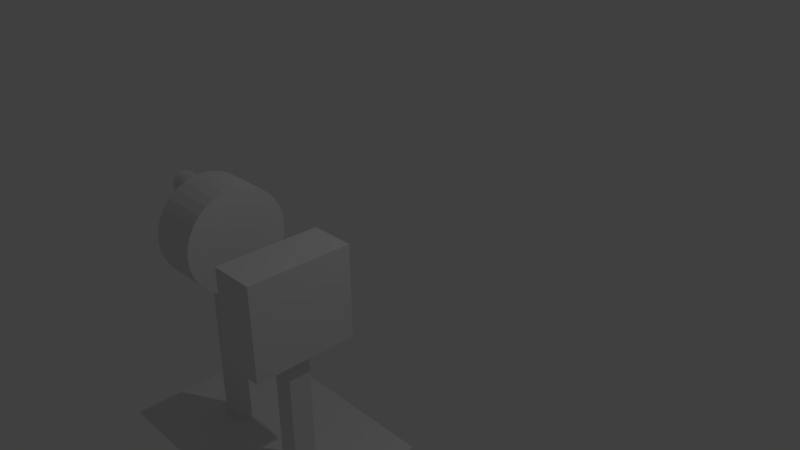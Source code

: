 # Source: weichenhebel1_animiert.blend  (saved by Blender 2.77.0; exported with 4.5.12 LTS)
import bpy
from mathutils import Matrix  # noqa: F401  (used for matrix-valued properties, if any)

bpy.ops.wm.read_factory_settings(use_empty=True)
scene = bpy.context.scene
scene.name = 'Scene'

# ---- collections
col_collection_1 = bpy.data.collections.new('Collection 1'); scene.collection.children.link(col_collection_1)

# ---- world
world_world = bpy.data.worlds.new('World'); scene.world = world_world
world_world.color = (0.05088, 0.05088, 0.05088)
world_world.use_sun_shadow = False
world_world.sun_shadow_jitter_overblur = 0.0
world_world.cycles.sampling_method = 'MANUAL'

# ---- cameras
cam_camera = bpy.data.cameras.new('Camera')
cam_camera.clip_end = 100.0
cam_camera.lens = 35.0
cam_camera.sensor_width = 32.0
cam_camera.sensor_height = 18.0
cam_camera.ortho_scale = 7.314
cam_camera.dof.focus_distance = 0.0
cam_camera.dof.aperture_fstop = 128.0

# ---- lights
light_lamp = bpy.data.lights.new('Lamp', 'POINT')
light_lamp.transmission_factor = 0.0
light_lamp.cutoff_distance = 30.0
light_lamp.energy = 100.0
light_lamp.shadow_buffer_clip_start = 1.001
light_lamp.shadow_soft_size = 0.1
light_lamp.shadow_maximum_resolution = 0.006
light_lamp.use_absolute_resolution = True

# ---- meshes
me_cylinder_002 = bpy.data.meshes.new('Cylinder.002')
me_cylinder_002.from_pydata([(0.466, -3.699, 1.331), (2.988, -2.475, 0.689), (2.988, -2.475, 1.093), (0.4685, -2.913, 0.689), (0.4685, -2.913, 1.093), (0.4701, -2.475, 0.689), (2.986, -2.913, 0.689), (-1.338, -1.688, 1.331), (0.4701, -2.475, 1.093), (0.4725, -1.688, 0.4519), (0.4725, -1.688, 1.331), (-1.338, -1.688, 0.4519), (0.466, -3.699, 0.4519), (2.986, -2.913, 1.093), (-1.345, -3.699, 1.331), (-1.345, -3.699, 0.4519), (-0.3657, -2.405, 1.347)], [], [(3, 5, 1, 6), (15, 11, 9, 12), (0, 12, 9, 10), (13, 2, 8, 4), (10, 9, 11, 7), (0, 10, 7, 14), (13, 4, 3, 6), (8, 2, 1, 5), (14, 7, 11, 15), (0, 14, 15, 12)])
me_cylinder_002.use_remesh_preserve_volume = False
me_cylinder_002.use_remesh_preserve_attributes = False
me_cylinder_002.use_mirror_vertex_groups = False
me_cylinder_002.update()
me_cylinder_001 = bpy.data.meshes.new('Cylinder.001')
me_cylinder_001.from_pydata([(-3.465, 3.299, -1.239), (-3.242, 3.639, 0.4683), (-3.421, 3.306, -1.239), (-3.049, 3.671, 0.4683), (-3.375, 3.304, -1.239), (-2.853, 3.664, 0.4683), (-3.331, 3.294, -1.239), (-2.662, 3.619, 0.4683), (-3.289, 3.275, -1.239), (-2.484, 3.538, 0.4683), (-3.252, 3.249, -1.239), (-2.324, 3.424, 0.4683), (-3.221, 3.215, -1.239), (-2.191, 3.281, 0.4683), (-3.197, 3.177, -1.239), (-2.087, 3.114, 0.4683), (-3.181, 3.134, -1.239), (-2.018, 2.931, 0.4683), (-3.174, 3.089, -1.239), (-1.987, 2.737, 0.4683), (-3.176, 3.044, -1.239), (-1.993, 2.541, 0.4683), (-3.186, 3.0, -1.239), (-2.038, 2.35, 0.4683), (-3.205, 2.958, -1.239), (-2.119, 2.172, 0.4683), (-2.234, 2.013, 0.4683), (-3.265, 2.89, -1.239), (-3.303, 2.866, -1.239), (-2.543, 1.776, 0.4683), (-3.346, 2.85, -1.239), (-2.727, 1.707, 0.4683), (-3.391, 2.843, -1.239), (-2.92, 1.675, 0.4683), (-3.436, 2.844, -1.239), (-3.116, 1.682, 0.4683), (-3.481, 2.855, -1.239), (-3.307, 1.726, 0.4683), (-3.522, 2.874, -1.239), (-3.486, 1.808, 0.4683), (-3.559, 2.9, -1.239), (-3.645, 1.922, 0.4683), (-3.59, 2.933, -1.239), (-3.779, 2.065, 0.4683), (-3.614, 2.972, -1.239), (-3.882, 2.232, 0.4683), (-3.63, 3.015, -1.239), (-3.951, 2.415, 0.4683), (-3.637, 3.06, -1.239), (-3.983, 2.609, 0.4683), (-3.636, 3.105, -1.239), (-3.976, 2.805, 0.4683), (-3.625, 3.149, -1.239), (-3.931, 2.996, 0.4683), (-3.607, 3.191, -1.239), (-3.85, 3.174, 0.4683), (-3.58, 3.228, -1.239), (-3.736, 3.333, 0.4683), (-3.547, 3.259, -1.239), (-3.592, 3.467, 0.4683), (-3.508, 3.283, -1.239), (-3.426, 3.57, 0.4683), (-3.049, 3.671, -0.2107), (-2.087, 3.114, -0.2107), (-1.987, 2.737, -0.2107), (-1.993, 2.541, -0.2107), (-2.119, 2.172, -0.2107), (-2.268, 2.143, -0.2107), (-2.727, 1.707, -0.2107), (-2.92, 1.675, -0.2107), (-3.645, 1.922, -0.2107), (-3.779, 2.065, -0.2107), (-3.592, 3.467, -0.2107), (-3.426, 3.57, -0.2107), (-2.324, 3.424, 0.2107), (-2.191, 3.281, 0.2107), (-2.268, 2.143, 0.2107), (-3.116, 1.682, 0.2107), (-3.486, 1.808, 0.2107), (-3.976, 2.805, 0.2107), (-2.324, 3.424, -0.2107), (-2.018, 2.931, -0.2107), (-3.307, 1.726, -0.2107), (-3.242, 3.639, -0.2107), (-3.242, 3.639, 0.2107), (-3.049, 3.671, 0.2107), (-2.484, 3.538, 0.2107), (-2.018, 2.931, 0.2107), (-1.987, 2.737, 0.2107), (-2.119, 2.172, 0.2107), (-2.727, 1.707, 0.2107), (-2.92, 1.675, 0.2107), (-3.882, 2.232, 0.2107), (-3.951, 2.415, 0.2107), (-3.983, 2.609, 0.2107), (-3.736, 3.333, 0.2107), (-2.484, 3.538, -0.2107), (-2.038, 2.35, -0.2107), (-3.882, 2.232, -0.2107), (-3.983, 2.609, -0.2107), (-3.931, 2.996, -0.2107), (-3.231, 2.921, -1.239), (0.26, -0.009277, -0.239), (0.26, -0.009277, 0.239), (-2.234, 2.013, -0.2107), (-2.234, 2.013, 0.2107), (0.18, -0.1012, -0.239), (-2.377, 1.879, 0.4683), (-2.377, 1.879, -0.2107), (0.09026, -0.2162, -0.239), (-2.853, 3.664, 0.2107), (-2.662, 3.619, 0.2107), (-2.087, 3.114, 0.2107), (-1.993, 2.541, 0.2107), (-2.038, 2.35, 0.2107), (-2.543, 1.776, 0.2107), (-3.307, 1.726, 0.2107), (-3.645, 1.922, 0.2107), (-3.779, 2.065, 0.2107), (-3.931, 2.996, 0.2107), (-3.85, 3.174, 0.2107), (-3.592, 3.467, 0.2107), (-3.426, 3.57, 0.2107), (-2.377, 1.879, 0.2107), (0.18, -0.1012, 0.239), (0.09026, -0.2162, 0.239), (-3.593, 3.209, -1.239), (-3.793, 3.254, 0.4683), (-3.793, 3.254, 0.2107), (-3.793, 3.254, -0.2107), (-2.853, 3.664, -0.2107), (-2.662, 3.619, -0.2107), (-2.191, 3.281, -0.2107), (-2.543, 1.776, -0.2107), (-3.116, 1.682, -0.2107), (-3.486, 1.808, -0.2107), (-3.951, 2.415, -0.2107), (-3.976, 2.805, -0.2107), (-3.85, 3.174, -0.2107), (-3.736, 3.333, -0.2107), (-3.049, 3.671, -0.5147), (-2.853, 3.664, -0.5147), (-2.662, 3.619, -0.5147), (-2.484, 3.538, -0.5147), (-2.324, 3.424, -0.5147), (-2.191, 3.281, -0.5147), (-2.087, 3.114, -0.5147), (-2.018, 2.931, -0.5147), (-1.987, 2.737, -0.5147), (-1.993, 2.541, -0.5147), (-2.038, 2.35, -0.5147), (-2.119, 2.172, -0.5147), (-2.543, 1.776, -0.5147), (-2.727, 1.707, -0.5147), (-2.92, 1.675, -0.5147), (-3.116, 1.682, -0.5147), (-3.307, 1.726, -0.5147), (-3.486, 1.808, -0.5147), (-3.645, 1.922, -0.5147), (-3.779, 2.065, -0.5147), (-3.882, 2.232, -0.5147), (-3.951, 2.415, -0.5147), (-3.983, 2.609, -0.5147), (-3.976, 2.805, -0.5147), (-3.931, 2.996, -0.5147), (-3.85, 3.174, -0.5147), (-3.736, 3.333, -0.5147), (-3.592, 3.467, -0.5147), (-3.426, 3.57, -0.5147), (-2.234, 2.013, -0.5147), (-2.377, 1.879, -0.5147), (-3.793, 3.254, -0.5147), (-3.242, 3.639, -0.5147), (-3.421, 3.306, -0.5147), (-3.375, 3.304, -0.5147), (-3.331, 3.294, -0.5147), (-3.289, 3.275, -0.5147), (-3.252, 3.249, -0.5147), (-3.221, 3.215, -0.5147), (-3.197, 3.177, -0.5147), (-3.181, 3.134, -0.5147), (-3.174, 3.089, -0.5147), (-3.176, 3.044, -0.5147), (-3.186, 3.0, -0.5147), (-3.205, 2.958, -0.5147), (-3.303, 2.866, -0.5147), (-3.346, 2.85, -0.5147), (-3.391, 2.843, -0.5147), (-3.436, 2.844, -0.5147), (-3.481, 2.855, -0.5147), (-3.522, 2.874, -0.5147), (-3.559, 2.9, -0.5147), (-3.59, 2.933, -0.5147), (-3.614, 2.972, -0.5147), (-3.63, 3.015, -0.5147), (-3.637, 3.06, -0.5147), (-3.636, 3.105, -0.5147), (-3.625, 3.149, -0.5147), (-3.607, 3.191, -0.5147), (-3.58, 3.228, -0.5147), (-3.547, 3.259, -0.5147), (-3.508, 3.283, -0.5147), (-3.231, 2.921, -0.5147), (-3.265, 2.89, -0.5147), (-3.593, 3.209, -0.5147), (-3.465, 3.299, -0.5147)], [], [(84, 1, 3, 85), (85, 3, 5, 110), (110, 5, 7, 111), (111, 7, 9, 86), (86, 9, 11, 74), (74, 11, 13, 75), (75, 13, 15, 112), (112, 15, 17, 87), (87, 17, 19, 88), (88, 19, 21, 113), (113, 21, 23, 114), (114, 23, 25, 89), (89, 25, 26, 105), (105, 26, 107, 123), (123, 107, 29, 115), (115, 29, 31, 90), (90, 31, 33, 91), (91, 33, 35, 77), (77, 35, 37, 116), (116, 37, 39, 78), (78, 39, 41, 117), (117, 41, 43, 118), (118, 43, 45, 92), (92, 45, 47, 93), (93, 47, 49, 94), (94, 49, 51, 79), (79, 51, 53, 119), (119, 53, 55, 120), (128, 127, 57, 95), (95, 57, 59, 121), (121, 59, 61, 122), (122, 61, 1, 84), (0, 2, 4, 6, 8, 10, 12, 14, 16, 18, 20, 22, 24, 101, 27, 28, 30, 32, 34, 36, 38, 40, 42, 44, 46, 48, 50, 52, 54, 126, 56, 58, 60), (66, 67, 104), (73, 122, 84, 83), (72, 121, 122, 73), (139, 95, 121, 72), (129, 128, 95, 139), (100, 119, 120, 138), (137, 79, 119, 100), (99, 94, 79, 137), (136, 93, 94, 99), (98, 92, 93, 136), (71, 118, 92, 98), (70, 117, 118, 71), (135, 78, 117, 70), (82, 116, 78, 135), (134, 77, 116, 82), (69, 91, 77, 134), (68, 90, 91, 69), (133, 115, 90, 68), (108, 123, 115, 133), (66, 89, 76, 67), (97, 114, 89, 66), (65, 113, 114, 97), (64, 88, 113, 65), (81, 87, 88, 64), (63, 112, 87, 81), (132, 75, 112, 63), (80, 74, 75, 132), (96, 86, 74, 80), (131, 111, 86, 96), (130, 110, 111, 131), (62, 85, 110, 130), (83, 84, 85, 62), (124, 105, 123, 125), (104, 106, 109, 108), (104, 67, 102, 106), (67, 76, 103, 102), (109, 125, 123, 108), (76, 105, 124, 103), (89, 105, 76), (138, 120, 128, 129), (120, 55, 127, 128), (165, 138, 129, 171), (168, 73, 83, 172), (167, 72, 73, 168), (166, 139, 72, 167), (171, 129, 139, 166), (164, 100, 138, 165), (163, 137, 100, 164), (162, 99, 137, 163), (161, 136, 99, 162), (160, 98, 136, 161), (159, 71, 98, 160), (158, 70, 71, 159), (157, 135, 70, 158), (156, 82, 135, 157), (155, 134, 82, 156), (154, 69, 134, 155), (153, 68, 69, 154), (152, 133, 68, 153), (170, 108, 133, 152), (169, 104, 108, 170), (151, 66, 104, 169), (150, 97, 66, 151), (149, 65, 97, 150), (148, 64, 65, 149), (147, 81, 64, 148), (146, 63, 81, 147), (145, 132, 63, 146), (144, 80, 132, 145), (143, 96, 80, 144), (142, 131, 96, 143), (141, 130, 131, 142), (140, 62, 130, 141), (172, 83, 62, 140), (205, 172, 140, 173), (173, 140, 141, 174), (174, 141, 142, 175), (175, 142, 143, 176), (176, 143, 144, 177), (177, 144, 145, 178), (178, 145, 146, 179), (179, 146, 147, 180), (180, 147, 148, 181), (181, 148, 149, 182), (182, 149, 150, 183), (183, 150, 151, 184), (184, 151, 169, 202), (202, 169, 170, 203), (203, 170, 152, 185), (185, 152, 153, 186), (186, 153, 154, 187), (187, 154, 155, 188), (188, 155, 156, 189), (189, 156, 157, 190), (190, 157, 158, 191), (191, 158, 159, 192), (192, 159, 160, 193), (193, 160, 161, 194), (194, 161, 162, 195), (195, 162, 163, 196), (196, 163, 164, 197), (197, 164, 165, 198), (204, 171, 166, 199), (199, 166, 167, 200), (200, 167, 168, 201), (201, 168, 172, 205), (198, 165, 171, 204), (54, 198, 204, 126), (60, 201, 205, 0), (58, 200, 201, 60), (56, 199, 200, 58), (126, 204, 199, 56), (52, 197, 198, 54), (50, 196, 197, 52), (48, 195, 196, 50), (46, 194, 195, 48), (44, 193, 194, 46), (42, 192, 193, 44), (40, 191, 192, 42), (38, 190, 191, 40), (36, 189, 190, 38), (34, 188, 189, 36), (32, 187, 188, 34), (30, 186, 187, 32), (28, 185, 186, 30), (27, 203, 185, 28), (101, 202, 203, 27), (24, 184, 202, 101), (22, 183, 184, 24), (20, 182, 183, 22), (18, 181, 182, 20), (16, 180, 181, 18), (14, 179, 180, 16), (12, 178, 179, 14), (10, 177, 178, 12), (8, 176, 177, 10), (6, 175, 176, 8), (4, 174, 175, 6), (2, 173, 174, 4), (0, 205, 173, 2), (102, 103, 125, 109), (3, 1, 61, 59, 57, 127, 55, 53, 51, 49, 47, 45, 43, 41, 39, 37, 35, 33, 31, 29, 107, 26, 25, 23, 21, 19, 17, 15, 13, 11, 9, 7, 5)])
me_cylinder_001.use_remesh_preserve_volume = False
me_cylinder_001.use_remesh_preserve_attributes = False
me_cylinder_001.use_mirror_vertex_groups = False
me_cylinder_001.update()
me_cylinder = bpy.data.meshes.new('Cylinder')
me_cylinder.from_pydata([(2.994, -0.9, 2.0), (2.994, -0.9, -2.5), (2.981, -4.092, 2.0), (2.981, -4.092, -2.5)], [], [(2, 3, 1, 0)])
me_cylinder.use_remesh_preserve_volume = False
me_cylinder.use_remesh_preserve_attributes = False
me_cylinder.use_mirror_vertex_groups = False
me_cylinder.update()
arm_armature_001 = bpy.data.armatures.new('Armature.001')  # bones are not reproduced
arm_armature = bpy.data.armatures.new('Armature')  # bones are not reproduced

# ---- objects
ob_armature_001 = bpy.data.objects.new('Armature.001', arm_armature_001)
ob_cylinder_002 = bpy.data.objects.new('Cylinder.002', me_cylinder_002)
ob_armature = bpy.data.objects.new('Armature', arm_armature)
ob_cylinder_001 = bpy.data.objects.new('Cylinder.001', me_cylinder_001)
ob_cylinder = bpy.data.objects.new('Cylinder', me_cylinder)
ob_lamp = bpy.data.objects.new('Lamp', light_lamp)
ob_camera = bpy.data.objects.new('Camera', cam_camera)

# ---- transforms, parenting, visibility, modifiers, constraints
ob_armature_001.location = (0.594, -1.795, -1.991)
ob_armature_001.lineart.crease_threshold = 0.0
ob_cylinder_002.parent = ob_armature_001
ob_cylinder_002.matrix_parent_inverse = Matrix(((1.0, 0.0, 0.0, -0.594), (0.0, 1.0, 0.0, 1.795), (0.0, 0.0, 1.0, 1.991), (0.0, 0.0, 0.0, 1.0)))
ob_cylinder_002.location = (0.0, 0.0, 0.0)
ob_cylinder_002.rotation_euler = (0.0, 1.571, 0.0)
ob_cylinder_002.scale = (0.6665, 0.6665, 0.6665)
ob_cylinder_002.lineart.crease_threshold = 0.0
_vg = ob_cylinder_002.vertex_groups.new(name='Bone')
for _i, _w in zip([0, 1, 2, 3, 4, 5, 6, 7, 8, 9, 10, 11, 12, 13, 14, 15, 16], [1.0, 1.0, 1.0, 1.0, 1.0, 1.0, 1.0, 1.0, 1.0, 1.0, 1.0, 1.0, 1.0, 1.0, 1.0, 1.0, 1.0]): _vg.add([_i], _w, 'REPLACE')
_m = ob_cylinder_002.modifiers.new('Armature', 'ARMATURE')
_m.object = ob_armature_001
ob_armature.location = (-0.7448, -1.788, -2.017)
ob_armature.lineart.crease_threshold = 0.0
ob_cylinder_001.parent = ob_armature
ob_cylinder_001.matrix_parent_inverse = Matrix(((1.0, 0.0, 0.0, 0.3235), (0.0, 1.0, 0.0, 1.788), (0.0, 0.0, 1.0, 2.017), (0.0, 0.0, 0.0, 1.0)))
ob_cylinder_001.location = (-0.3235, -1.788, -2.017)
ob_cylinder_001.rotation_euler = (-1.571, 2.273, -1.571)
ob_cylinder_001.scale = (0.6665, 0.6665, 0.6665)
ob_cylinder_001.lineart.crease_threshold = 0.0
_vg = ob_cylinder_001.vertex_groups.new(name='Bone')
for _i, _w in zip([0, 1, 2, 3, 4, 5, 6, 7, 8, 9, 10, 11, 12, 13, 14, 15, 16, 17, 18, 19, 20, 21, 22, 23, 24, 25, 26, 27, 28, 29, 30, 31, 32, 33, 34, 35, 36, 37, 38, 39, 40, 41, 42, 43, 44, 45, 46, 47, 48, 49, 50, 51, 52, 53, 54, 55, 56, 57, 58, 59, 60, 61, 62, 63, 64, 65, 66, 67, 68, 69, 70, 71, 72, 73, 74, 75, 76, 77, 78, 79, 80, 81, 82, 83, 84, 85, 86, 87, 88, 89, 90, 91, 92, 93, 94, 95, 96, 97, 98, 99, 100, 101, 102, 103, 104, 105, 106, 107, 108, 109, 110, 111, 112, 113, 114, 115, 116, 117, 118, 119, 120, 121, 122, 123, 124, 125, 126, 127, 128, 129, 130, 131, 132, 133, 134, 135, 136, 137, 138, 139, 140, 141, 142, 143, 144, 145, 146, 147, 148, 149, 150, 151, 152, 153, 154, 155, 156, 157, 158, 159, 160, 161, 162, 163, 164, 165, 166, 167, 168, 169, 170, 171, 172, 173, 174, 175, 176, 177, 178, 179, 180, 181, 182, 183, 184, 185, 186, 187, 188, 189, 190, 191, 192, 193, 194, 195, 196, 197, 198, 199, 200, 201, 202, 203, 204, 205], [1.0, 1.0, 1.0, 1.0, 1.0, 1.0, 1.0, 1.0, 1.0, 1.0, 1.0, 1.0, 1.0, 1.0, 1.0, 1.0, 1.0, 1.0, 1.0, 1.0, 1.0, 1.0, 1.0, 1.0, 1.0, 1.0, 1.0, 1.0, 1.0, 1.0, 1.0, 1.0, 1.0, 1.0, 1.0, 1.0, 1.0, 1.0, 1.0, 1.0, 1.0, 1.0, 1.0, 1.0, 1.0, 1.0, 1.0, 1.0, 1.0, 1.0, 1.0, 1.0, 1.0, 1.0, 1.0, 1.0, 1.0, 1.0, 1.0, 1.0, 1.0, 1.0, 1.0, 1.0, 1.0, 1.0, 1.0, 1.0, 1.0, 1.0, 1.0, 1.0, 1.0, 1.0, 1.0, 1.0, 1.0, 1.0, 1.0, 1.0, 1.0, 1.0, 1.0, 1.0, 1.0, 1.0, 1.0, 1.0, 1.0, 1.0, 1.0, 1.0, 1.0, 1.0, 1.0, 1.0, 1.0, 1.0, 1.0, 1.0, 1.0, 1.0, 1.0, 1.0, 1.0, 1.0, 1.0, 1.0, 1.0, 1.0, 1.0, 1.0, 1.0, 1.0, 1.0, 1.0, 1.0, 1.0, 1.0, 1.0, 1.0, 1.0, 1.0, 1.0, 1.0, 1.0, 1.0, 1.0, 1.0, 1.0, 1.0, 1.0, 1.0, 1.0, 1.0, 1.0, 1.0, 1.0, 1.0, 1.0, 1.0, 1.0, 1.0, 1.0, 1.0, 1.0, 1.0, 1.0, 1.0, 1.0, 1.0, 1.0, 1.0, 1.0, 1.0, 1.0, 1.0, 1.0, 1.0, 1.0, 1.0, 1.0, 1.0, 1.0, 1.0, 1.0, 1.0, 1.0, 1.0, 1.0, 1.0, 1.0, 1.0, 1.0, 1.0, 1.0, 1.0, 1.0, 1.0, 1.0, 1.0, 1.0, 1.0, 1.0, 1.0, 1.0, 1.0, 1.0, 1.0, 1.0, 1.0, 1.0, 1.0, 1.0, 1.0, 1.0, 1.0, 1.0, 1.0, 1.0, 1.0, 1.0, 1.0, 1.0, 1.0, 1.0]): _vg.add([_i], _w, 'REPLACE')
_m = ob_cylinder_001.modifiers.new('Armature', 'ARMATURE')
_m.object = ob_armature
ob_cylinder.location = (0.0, 0.0, 0.0)
ob_cylinder.rotation_euler = (0.0, 1.571, 0.0)
ob_cylinder.scale = (0.6665, 0.6665, 0.6665)
ob_cylinder.lineart.crease_threshold = 0.0
ob_lamp.location = (4.076, 1.005, 5.904)
ob_lamp.rotation_euler = (0.6503, 0.05522, 1.866)
ob_lamp.lock_rotations_4d = False
ob_lamp.empty_display_type = 'ARROWS'
ob_lamp.color = (0.0, 0.0, 0.0, 0.0)
ob_lamp.lineart.crease_threshold = 0.0
ob_camera.location = (7.481, -6.508, 5.344)
ob_camera.rotation_euler = (1.109, 0.01082, 0.8149)
ob_camera.lock_rotations_4d = False
ob_camera.empty_display_type = 'ARROWS'
ob_camera.color = (0.0, 0.0, 0.0, 0.0)
ob_camera.display_type = 'WIRE'
ob_camera.lineart.crease_threshold = 0.0

# ---- collection membership
col_collection_1.objects.link(ob_armature_001)
col_collection_1.objects.link(ob_cylinder_002)
col_collection_1.objects.link(ob_armature)
col_collection_1.objects.link(ob_cylinder_001)
col_collection_1.objects.link(ob_cylinder)
col_collection_1.objects.link(ob_lamp)
col_collection_1.objects.link(ob_camera)

# ---- scene / render settings (as saved in the file)
scene.camera = ob_camera
scene.frame_start = 1; scene.frame_end = 32; scene.frame_set(5)
scene.render.engine = 'BLENDER_EEVEE_NEXT'
scene.render.resolution_percentage = 50
scene.render.dither_intensity = 0.0
scene.cycles.use_denoising = False
scene.cycles.samples = 128
scene.cycles.sampling_pattern = 'TABULATED_SOBOL'
scene.cycles.light_sampling_threshold = 0.0
scene.cycles.use_adaptive_sampling = False
scene.cycles.use_light_tree = False
scene.cycles.blur_glossy = 0.0
scene.cycles.sample_clamp_indirect = 0.0
scene.view_settings.view_transform = 'Standard'
bpy.context.view_layer.update()
